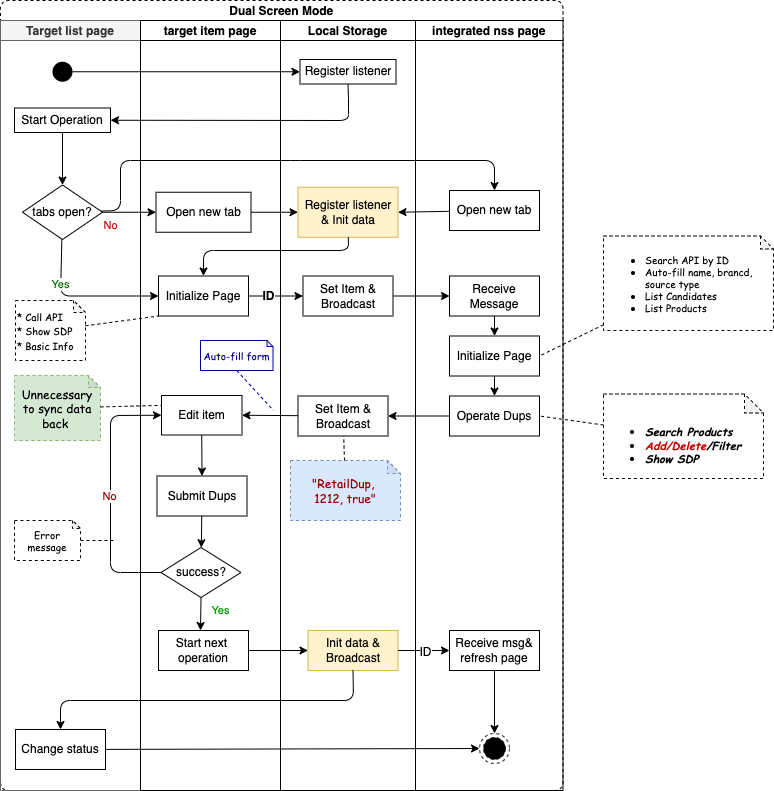

The diagram above was exported from draw.io. Its source (the exported page's mxGraphModel, read from the mxfile embedded in the PNG):
<mxGraphModel dx="539" dy="1311" grid="1" gridSize="10" guides="1" tooltips="1" connect="1" arrows="1" fold="1" page="1" pageScale="1" pageWidth="850" pageHeight="1100" math="0" shadow="0">
  <root>
    <mxCell id="0" />
    <mxCell id="1" parent="0" />
    <mxCell id="19" value="Dual Screen Mode" style="swimlane;childLayout=stackLayout;resizeParent=1;resizeParentMax=0;startSize=20;rounded=1;align=center;dashed=1;" parent="1" vertex="1">
      <mxGeometry x="37" y="-210" width="562.5" height="790" as="geometry" />
    </mxCell>
    <mxCell id="79" value="Target list page" style="swimlane;startSize=20;align=center;fillColor=#f5f5f5;fontColor=#333333;strokeColor=#666666;" parent="19" vertex="1">
      <mxGeometry y="20" width="140" height="770" as="geometry" />
    </mxCell>
    <mxCell id="81" value="s" style="ellipse;fillColor=#000000;strokeColor=none;" parent="79" vertex="1">
      <mxGeometry x="52" y="41.25" width="20" height="20" as="geometry" />
    </mxCell>
    <mxCell id="93" style="edgeStyle=none;html=1;entryX=0.5;entryY=0;entryDx=0;entryDy=0;" parent="79" source="82" target="89" edge="1">
      <mxGeometry relative="1" as="geometry" />
    </mxCell>
    <mxCell id="82" value="Start Operation" style="rounded=0;whiteSpace=wrap;html=1;" parent="79" vertex="1">
      <mxGeometry x="14" y="87.5" width="96" height="24.5" as="geometry" />
    </mxCell>
    <mxCell id="85" style="edgeStyle=none;html=1;entryX=0.5;entryY=0;entryDx=0;entryDy=0;endArrow=classic;endFill=1;exitX=0.5;exitY=1;exitDx=0;exitDy=0;" parent="79" edge="1">
      <mxGeometry relative="1" as="geometry">
        <mxPoint x="63" y="404" as="sourcePoint" />
      </mxGeometry>
    </mxCell>
    <mxCell id="86" value="" style="edgeStyle=none;html=1;endArrow=classic;endFill=1;" parent="79" edge="1">
      <mxGeometry relative="1" as="geometry">
        <mxPoint x="63" y="510" as="targetPoint" />
      </mxGeometry>
    </mxCell>
    <mxCell id="89" value="tabs open?" style="rhombus;whiteSpace=wrap;html=1;" parent="79" vertex="1">
      <mxGeometry x="22" y="164.5" width="80" height="54.5" as="geometry" />
    </mxCell>
    <mxCell id="41" value="&lt;span style=&quot;font-size: 10px&quot;&gt;* Call API&lt;/span&gt;&lt;br&gt;&lt;span style=&quot;font-size: 10px&quot;&gt;* Show SDP&lt;/span&gt;&lt;br&gt;&lt;span style=&quot;font-size: 10px&quot;&gt;* Basic Info&amp;nbsp;&lt;/span&gt;" style="shape=note;whiteSpace=wrap;html=1;backgroundOutline=1;darkOpacity=0.05;dashed=1;size=12;fontFamily=Comic Sans MS;align=left;verticalAlign=middle;" parent="79" vertex="1">
      <mxGeometry x="15" y="280" width="70" height="60" as="geometry" />
    </mxCell>
    <mxCell id="107" value="Change status" style="rounded=0;whiteSpace=wrap;html=1;" parent="79" vertex="1">
      <mxGeometry x="15" y="709" width="90" height="40" as="geometry" />
    </mxCell>
    <mxCell id="124" value="Error message" style="shape=note;whiteSpace=wrap;html=1;backgroundOutline=1;darkOpacity=0.05;dashed=1;fontSize=10;fontFamily=Comic Sans MS;size=8;align=center;" parent="79" vertex="1">
      <mxGeometry x="14" y="500" width="66" height="40" as="geometry" />
    </mxCell>
    <mxCell id="129" value="&lt;font style=&quot;font-size: 12px&quot;&gt;Unnecessary to sync data back&amp;nbsp;&lt;/font&gt;" style="shape=note;whiteSpace=wrap;html=1;backgroundOutline=1;darkOpacity=0.05;dashed=1;size=12;fontFamily=Comic Sans MS;align=center;verticalAlign=middle;fillColor=#d5e8d4;strokeColor=#82b366;" parent="79" vertex="1">
      <mxGeometry x="14" y="355" width="86" height="65" as="geometry" />
    </mxCell>
    <mxCell id="20" value="target item page" style="swimlane;startSize=20;" parent="19" vertex="1">
      <mxGeometry x="140" y="20" width="140" height="770" as="geometry" />
    </mxCell>
    <mxCell id="24" value="Open new tab" style="rounded=0;whiteSpace=wrap;html=1;" parent="20" vertex="1">
      <mxGeometry x="15.5" y="171.75" width="95" height="40" as="geometry" />
    </mxCell>
    <mxCell id="32" value="Initialize Page" style="rounded=0;whiteSpace=wrap;html=1;" parent="20" vertex="1">
      <mxGeometry x="18" y="255.5" width="90" height="40" as="geometry" />
    </mxCell>
    <mxCell id="58" value="Edit item" style="rounded=0;whiteSpace=wrap;html=1;" parent="20" vertex="1">
      <mxGeometry x="21" y="375" width="80.5" height="39.5" as="geometry" />
    </mxCell>
    <mxCell id="69" style="edgeStyle=none;html=1;entryX=0.5;entryY=0;entryDx=0;entryDy=0;endArrow=classic;endFill=1;exitX=0.5;exitY=1;exitDx=0;exitDy=0;" parent="20" source="58" target="68" edge="1">
      <mxGeometry relative="1" as="geometry">
        <mxPoint x="63" y="480" as="sourcePoint" />
      </mxGeometry>
    </mxCell>
    <mxCell id="68" value="Submit Dups" style="rounded=0;whiteSpace=wrap;html=1;" parent="20" vertex="1">
      <mxGeometry x="16.5" y="455.5" width="90" height="40" as="geometry" />
    </mxCell>
    <mxCell id="70" value="Start next&amp;nbsp;&lt;br&gt;operation" style="rounded=0;whiteSpace=wrap;html=1;" parent="20" vertex="1">
      <mxGeometry x="18" y="610" width="90" height="40" as="geometry" />
    </mxCell>
    <mxCell id="100" value="&lt;font color=&quot;#000099&quot; style=&quot;font-size: 10px&quot;&gt;Auto-fill form&lt;/font&gt;" style="shape=note;whiteSpace=wrap;html=1;backgroundOutline=1;darkOpacity=0.05;size=6;fontFamily=Comic Sans MS;align=center;verticalAlign=middle;strokeColor=#000099;" parent="20" vertex="1">
      <mxGeometry x="60" y="320" width="72.5" height="30" as="geometry" />
    </mxCell>
    <mxCell id="105" style="edgeStyle=none;html=1;entryX=0;entryY=0.5;entryDx=0;entryDy=0;fontSize=11;fontColor=#FF0000;endArrow=classic;endFill=1;strokeColor=#000000;" parent="20" source="103" target="58" edge="1">
      <mxGeometry relative="1" as="geometry">
        <Array as="points">
          <mxPoint x="-30" y="552" />
          <mxPoint x="-30" y="395" />
        </Array>
      </mxGeometry>
    </mxCell>
    <mxCell id="123" value="&lt;font color=&quot;#990000&quot;&gt;No&lt;/font&gt;" style="edgeLabel;html=1;align=center;verticalAlign=middle;resizable=0;points=[];fontSize=11;fontColor=#FF0000;" parent="105" vertex="1" connectable="0">
      <mxGeometry x="-0.0199" y="2" relative="1" as="geometry">
        <mxPoint as="offset" />
      </mxGeometry>
    </mxCell>
    <mxCell id="106" value="&lt;font color=&quot;#009900&quot;&gt;Yes&lt;/font&gt;" style="edgeStyle=none;html=1;entryX=0.5;entryY=0;entryDx=0;entryDy=0;fontSize=11;fontColor=#FF0000;endArrow=classic;endFill=1;strokeColor=#000000;exitX=0.5;exitY=1;exitDx=0;exitDy=0;" parent="20" source="103" edge="1">
      <mxGeometry x="-0.2302" y="20" relative="1" as="geometry">
        <mxPoint x="59.136267232237515" y="576.6023329798516" as="sourcePoint" />
        <mxPoint x="60" y="610" as="targetPoint" />
        <mxPoint as="offset" />
      </mxGeometry>
    </mxCell>
    <mxCell id="103" value="success?" style="rhombus;whiteSpace=wrap;html=1;rounded=0;" parent="20" vertex="1">
      <mxGeometry x="20.5" y="527" width="80" height="50" as="geometry" />
    </mxCell>
    <mxCell id="104" value="" style="edgeStyle=none;html=1;fontSize=11;fontColor=#FF0000;endArrow=classic;endFill=1;strokeColor=#000000;" parent="20" source="68" target="103" edge="1">
      <mxGeometry relative="1" as="geometry" />
    </mxCell>
    <mxCell id="21" value="Local Storage" style="swimlane;startSize=20;align=center;" parent="19" vertex="1">
      <mxGeometry x="280" y="20" width="135" height="770" as="geometry" />
    </mxCell>
    <mxCell id="36" value="Register listener &amp;amp; Init data" style="rounded=0;whiteSpace=wrap;html=1;fillColor=#fff2cc;strokeColor=#d6b656;" parent="21" vertex="1">
      <mxGeometry x="17.5" y="166.75" width="100" height="50" as="geometry" />
    </mxCell>
    <mxCell id="34" value="Set Item &amp;amp; Broadcast" style="rounded=0;whiteSpace=wrap;html=1;" parent="21" vertex="1">
      <mxGeometry x="22.5" y="255.5" width="90" height="40" as="geometry" />
    </mxCell>
    <mxCell id="57" value="Set Item &amp;amp; Broadcast" style="rounded=0;whiteSpace=wrap;html=1;" parent="21" vertex="1">
      <mxGeometry x="17.5" y="375.5" width="90" height="40" as="geometry" />
    </mxCell>
    <mxCell id="72" value="Init data &amp;amp; Broadcast" style="rounded=0;whiteSpace=wrap;html=1;fillColor=#fff2cc;strokeColor=#d6b656;" parent="21" vertex="1">
      <mxGeometry x="27.5" y="610" width="90" height="40" as="geometry" />
    </mxCell>
    <mxCell id="117" value="Register listener" style="rounded=0;whiteSpace=wrap;html=1;" parent="21" vertex="1">
      <mxGeometry x="19.5" y="39" width="96" height="24.5" as="geometry" />
    </mxCell>
    <mxCell id="127" value="&lt;font style=&quot;font-size: 12px&quot; color=&quot;#990000&quot;&gt;&quot;RetailDup,&amp;nbsp;&lt;br&gt;&lt;font style=&quot;font-size: 12px&quot;&gt;1212, true&lt;/font&gt;&quot;&lt;/font&gt;" style="shape=note;whiteSpace=wrap;html=1;backgroundOutline=1;darkOpacity=0.05;size=13;dashed=1;fontFamily=Comic Sans MS;fillColor=#dae8fc;strokeColor=#6c8ebf;fontSize=12;align=center;" parent="21" vertex="1">
      <mxGeometry x="10" y="440" width="110" height="60" as="geometry" />
    </mxCell>
    <mxCell id="128" style="edgeStyle=none;html=1;fontFamily=Comic Sans MS;dashed=1;endArrow=none;endFill=0;" parent="21" source="127" target="57" edge="1">
      <mxGeometry relative="1" as="geometry" />
    </mxCell>
    <mxCell id="45" style="edgeStyle=none;html=1;entryX=0;entryY=0.5;entryDx=0;entryDy=0;" parent="19" source="24" target="36" edge="1">
      <mxGeometry relative="1" as="geometry" />
    </mxCell>
    <mxCell id="35" value="" style="edgeStyle=none;html=1;" parent="19" source="32" target="34" edge="1">
      <mxGeometry relative="1" as="geometry" />
    </mxCell>
    <mxCell id="134" value="&lt;b&gt;ID&lt;/b&gt;" style="edgeLabel;html=1;align=center;verticalAlign=middle;resizable=0;points=[];fontSize=12;" parent="35" vertex="1" connectable="0">
      <mxGeometry x="-0.2997" relative="1" as="geometry">
        <mxPoint as="offset" />
      </mxGeometry>
    </mxCell>
    <mxCell id="22" value="integrated nss page" style="swimlane;startSize=20;" parent="19" vertex="1">
      <mxGeometry x="415" y="20" width="147.5" height="770" as="geometry" />
    </mxCell>
    <mxCell id="42" value="Open new tab" style="rounded=0;whiteSpace=wrap;html=1;" parent="22" vertex="1">
      <mxGeometry x="34" y="170" width="90" height="40" as="geometry" />
    </mxCell>
    <mxCell id="53" style="edgeStyle=none;html=1;entryX=0.5;entryY=0;entryDx=0;entryDy=0;endArrow=classic;endFill=1;" parent="22" source="48" target="52" edge="1">
      <mxGeometry relative="1" as="geometry" />
    </mxCell>
    <mxCell id="48" value="Initialize Page" style="rounded=0;whiteSpace=wrap;html=1;" parent="22" vertex="1">
      <mxGeometry x="34" y="315.5" width="90" height="40" as="geometry" />
    </mxCell>
    <mxCell id="52" value="Operate Dups" style="rounded=0;whiteSpace=wrap;html=1;" parent="22" vertex="1">
      <mxGeometry x="34" y="375.5" width="90" height="40" as="geometry" />
    </mxCell>
    <mxCell id="62" value="" style="edgeStyle=none;html=1;endArrow=classic;endFill=1;entryX=0.5;entryY=0;entryDx=0;entryDy=0;" parent="22" source="60" target="48" edge="1">
      <mxGeometry relative="1" as="geometry">
        <mxPoint x="79" y="287" as="targetPoint" />
      </mxGeometry>
    </mxCell>
    <mxCell id="60" value="Receive Message" style="rounded=0;whiteSpace=wrap;html=1;" parent="22" vertex="1">
      <mxGeometry x="34" y="255.5" width="90" height="40" as="geometry" />
    </mxCell>
    <mxCell id="77" style="edgeStyle=none;html=1;entryX=0.5;entryY=0;entryDx=0;entryDy=0;endArrow=classic;endFill=1;" parent="22" source="74" target="76" edge="1">
      <mxGeometry relative="1" as="geometry" />
    </mxCell>
    <mxCell id="74" value="Receive msg&amp;amp; refresh page" style="rounded=0;whiteSpace=wrap;html=1;" parent="22" vertex="1">
      <mxGeometry x="34" y="610" width="90" height="40" as="geometry" />
    </mxCell>
    <mxCell id="76" value="" style="ellipse;html=1;shape=endState;fillColor=#000000;strokeColor=#000000;dashed=1;" parent="22" vertex="1">
      <mxGeometry x="64" y="713" width="30" height="30" as="geometry" />
    </mxCell>
    <mxCell id="56" style="edgeStyle=none;html=1;endArrow=classic;endFill=1;entryX=1;entryY=0.5;entryDx=0;entryDy=0;" parent="19" source="52" target="57" edge="1">
      <mxGeometry relative="1" as="geometry">
        <mxPoint x="206" y="400" as="targetPoint" />
      </mxGeometry>
    </mxCell>
    <mxCell id="59" style="edgeStyle=none;html=1;entryX=1;entryY=0.5;entryDx=0;entryDy=0;endArrow=classic;endFill=1;" parent="19" source="57" target="58" edge="1">
      <mxGeometry relative="1" as="geometry" />
    </mxCell>
    <mxCell id="61" style="edgeStyle=none;html=1;entryX=0;entryY=0.5;entryDx=0;entryDy=0;endArrow=classic;endFill=1;" parent="19" source="34" target="60" edge="1">
      <mxGeometry relative="1" as="geometry" />
    </mxCell>
    <mxCell id="73" value="" style="edgeStyle=none;html=1;endArrow=classic;endFill=1;" parent="19" source="70" target="72" edge="1">
      <mxGeometry relative="1" as="geometry" />
    </mxCell>
    <mxCell id="75" value="" style="edgeStyle=none;html=1;endArrow=classic;endFill=1;" parent="19" source="72" target="74" edge="1">
      <mxGeometry relative="1" as="geometry" />
    </mxCell>
    <mxCell id="135" value="ID" style="edgeLabel;html=1;align=center;verticalAlign=middle;resizable=0;points=[];fontSize=12;" parent="75" vertex="1" connectable="0">
      <mxGeometry x="0.0518" y="-1" relative="1" as="geometry">
        <mxPoint as="offset" />
      </mxGeometry>
    </mxCell>
    <mxCell id="90" style="edgeStyle=none;html=1;entryX=0;entryY=0.5;entryDx=0;entryDy=0;" parent="19" source="89" target="32" edge="1">
      <mxGeometry relative="1" as="geometry">
        <Array as="points">
          <mxPoint x="60" y="295.5" />
        </Array>
      </mxGeometry>
    </mxCell>
    <mxCell id="92" value="&lt;font color=&quot;#006600&quot;&gt;Yes&lt;/font&gt;" style="edgeLabel;html=1;align=center;verticalAlign=middle;resizable=0;points=[];" parent="90" vertex="1" connectable="0">
      <mxGeometry x="-0.7702" y="1" relative="1" as="geometry">
        <mxPoint x="-2" y="27" as="offset" />
      </mxGeometry>
    </mxCell>
    <mxCell id="94" value="&lt;font color=&quot;#cc0000&quot;&gt;No&lt;/font&gt;" style="edgeStyle=none;html=1;entryX=0;entryY=0.5;entryDx=0;entryDy=0;exitX=1;exitY=0.5;exitDx=0;exitDy=0;" parent="19" source="89" target="24" edge="1">
      <mxGeometry x="-0.7009" y="-13" relative="1" as="geometry">
        <mxPoint as="offset" />
      </mxGeometry>
    </mxCell>
    <mxCell id="99" style="edgeStyle=none;html=1;fontSize=10;entryX=0;entryY=1;entryDx=0;entryDy=0;dashed=1;endArrow=none;endFill=0;" parent="19" source="41" target="32" edge="1">
      <mxGeometry relative="1" as="geometry">
        <mxPoint x="140" y="310" as="targetPoint" />
      </mxGeometry>
    </mxCell>
    <mxCell id="108" value="" style="edgeStyle=none;html=1;fontSize=11;fontColor=#FF0000;endArrow=classic;endFill=1;strokeColor=#000000;exitX=0.5;exitY=1;exitDx=0;exitDy=0;entryX=0.5;entryY=0;entryDx=0;entryDy=0;" parent="19" source="72" target="107" edge="1">
      <mxGeometry relative="1" as="geometry">
        <Array as="points">
          <mxPoint x="353" y="700" />
          <mxPoint x="60" y="700" />
        </Array>
      </mxGeometry>
    </mxCell>
    <mxCell id="109" style="edgeStyle=none;html=1;fontSize=11;fontColor=#FF0000;endArrow=classic;endFill=1;strokeColor=#000000;entryX=0;entryY=0.5;entryDx=0;entryDy=0;" parent="19" source="107" target="76" edge="1">
      <mxGeometry relative="1" as="geometry">
        <mxPoint x="430" y="750" as="targetPoint" />
      </mxGeometry>
    </mxCell>
    <mxCell id="80" style="edgeStyle=none;html=1;entryX=0;entryY=0.5;entryDx=0;entryDy=0;" parent="19" source="81" target="117" edge="1">
      <mxGeometry relative="1" as="geometry" />
    </mxCell>
    <mxCell id="118" style="edgeStyle=none;html=1;entryX=1;entryY=0.5;entryDx=0;entryDy=0;fontSize=11;fontColor=#FF0000;endArrow=classic;endFill=1;strokeColor=#000000;exitX=0.5;exitY=1;exitDx=0;exitDy=0;" parent="19" source="117" target="82" edge="1">
      <mxGeometry relative="1" as="geometry">
        <Array as="points">
          <mxPoint x="348" y="98" />
          <mxPoint x="348" y="120" />
        </Array>
      </mxGeometry>
    </mxCell>
    <mxCell id="121" style="edgeStyle=none;html=1;entryX=1;entryY=0.5;entryDx=0;entryDy=0;fontSize=11;fontColor=#FF0000;endArrow=classic;endFill=1;strokeColor=#000000;" parent="19" source="42" target="36" edge="1">
      <mxGeometry relative="1" as="geometry" />
    </mxCell>
    <mxCell id="122" style="edgeStyle=none;html=1;fontSize=11;fontColor=#FF0000;endArrow=classic;endFill=1;strokeColor=#000000;entryX=0.5;entryY=0;entryDx=0;entryDy=0;" parent="19" source="89" target="42" edge="1">
      <mxGeometry relative="1" as="geometry">
        <mxPoint x="310" y="150" as="targetPoint" />
        <Array as="points">
          <mxPoint x="120" y="210" />
          <mxPoint x="120" y="160" />
          <mxPoint x="290" y="160" />
          <mxPoint x="494" y="160" />
        </Array>
      </mxGeometry>
    </mxCell>
    <mxCell id="130" style="edgeStyle=none;html=1;entryX=0;entryY=0.25;entryDx=0;entryDy=0;dashed=1;fontFamily=Comic Sans MS;fontSize=12;fontColor=#CC0000;endArrow=none;endFill=0;" parent="19" source="129" target="58" edge="1">
      <mxGeometry relative="1" as="geometry" />
    </mxCell>
    <mxCell id="136" style="edgeStyle=none;html=1;entryX=0.5;entryY=0;entryDx=0;entryDy=0;" parent="19" source="36" target="32" edge="1">
      <mxGeometry relative="1" as="geometry">
        <Array as="points">
          <mxPoint x="348" y="250" />
          <mxPoint x="203" y="250" />
        </Array>
      </mxGeometry>
    </mxCell>
    <mxCell id="51" style="edgeStyle=none;html=1;entryX=1;entryY=0.5;entryDx=0;entryDy=0;endArrow=none;endFill=0;dashed=1;" parent="1" source="50" target="48" edge="1">
      <mxGeometry relative="1" as="geometry" />
    </mxCell>
    <mxCell id="50" value="&lt;ul style=&quot;font-size: 10px&quot;&gt;&lt;li&gt;Search API by ID&lt;/li&gt;&lt;li&gt;Auto-fill name, brancd, source type&lt;/li&gt;&lt;li&gt;List Candidates&lt;/li&gt;&lt;li&gt;List Products&lt;/li&gt;&lt;/ul&gt;" style="shape=note;whiteSpace=wrap;html=1;backgroundOutline=1;darkOpacity=0.05;dashed=1;size=13;fontFamily=Comic Sans MS;align=left;verticalAlign=middle;horizontal=1;" parent="1" vertex="1">
      <mxGeometry x="640" y="25.5" width="170" height="94.5" as="geometry" />
    </mxCell>
    <mxCell id="55" style="edgeStyle=none;html=1;entryX=1;entryY=0.5;entryDx=0;entryDy=0;endArrow=none;endFill=0;dashed=1;" parent="1" source="54" target="52" edge="1">
      <mxGeometry relative="1" as="geometry" />
    </mxCell>
    <mxCell id="54" value="&lt;font style=&quot;font-size: 11px&quot;&gt;&lt;i&gt;&lt;b&gt;&lt;br&gt;&lt;/b&gt;&lt;/i&gt;&lt;/font&gt;&lt;ul style=&quot;font-size: 11px&quot;&gt;&lt;li&gt;&lt;font style=&quot;font-size: 11px&quot;&gt;&lt;i&gt;&lt;b&gt;Search Products&lt;/b&gt;&lt;/i&gt;&lt;/font&gt;&lt;/li&gt;&lt;li&gt;&lt;font style=&quot;font-size: 11px&quot;&gt;&lt;i&gt;&lt;b&gt;&lt;font color=&quot;#cc0000&quot;&gt;Add/Delete&lt;/font&gt;/Filter&lt;/b&gt;&lt;/i&gt;&lt;/font&gt;&lt;/li&gt;&lt;li&gt;&lt;font style=&quot;font-size: 11px&quot;&gt;&lt;i&gt;&lt;b&gt;Show SDP&lt;/b&gt;&lt;/i&gt;&lt;/font&gt;&lt;/li&gt;&lt;/ul&gt;" style="shape=note;whiteSpace=wrap;html=1;backgroundOutline=1;darkOpacity=0.05;dashed=1;size=19;fontFamily=Comic Sans MS;align=left;verticalAlign=bottom;" parent="1" vertex="1">
      <mxGeometry x="640" y="183.5" width="160" height="84.5" as="geometry" />
    </mxCell>
    <mxCell id="101" style="edgeStyle=none;html=1;exitX=0.5;exitY=1;exitDx=0;exitDy=0;exitPerimeter=0;dashed=1;fontSize=10;endArrow=none;endFill=0;strokeColor=#000099;" parent="1" source="100" edge="1">
      <mxGeometry relative="1" as="geometry">
        <mxPoint x="310" y="200" as="targetPoint" />
      </mxGeometry>
    </mxCell>
    <mxCell id="131" style="edgeStyle=none;html=1;dashed=1;fontFamily=Comic Sans MS;fontSize=12;fontColor=#CC0000;endArrow=none;endFill=0;" parent="1" source="124" edge="1">
      <mxGeometry relative="1" as="geometry">
        <mxPoint x="150" y="330" as="targetPoint" />
      </mxGeometry>
    </mxCell>
  </root>
</mxGraphModel>